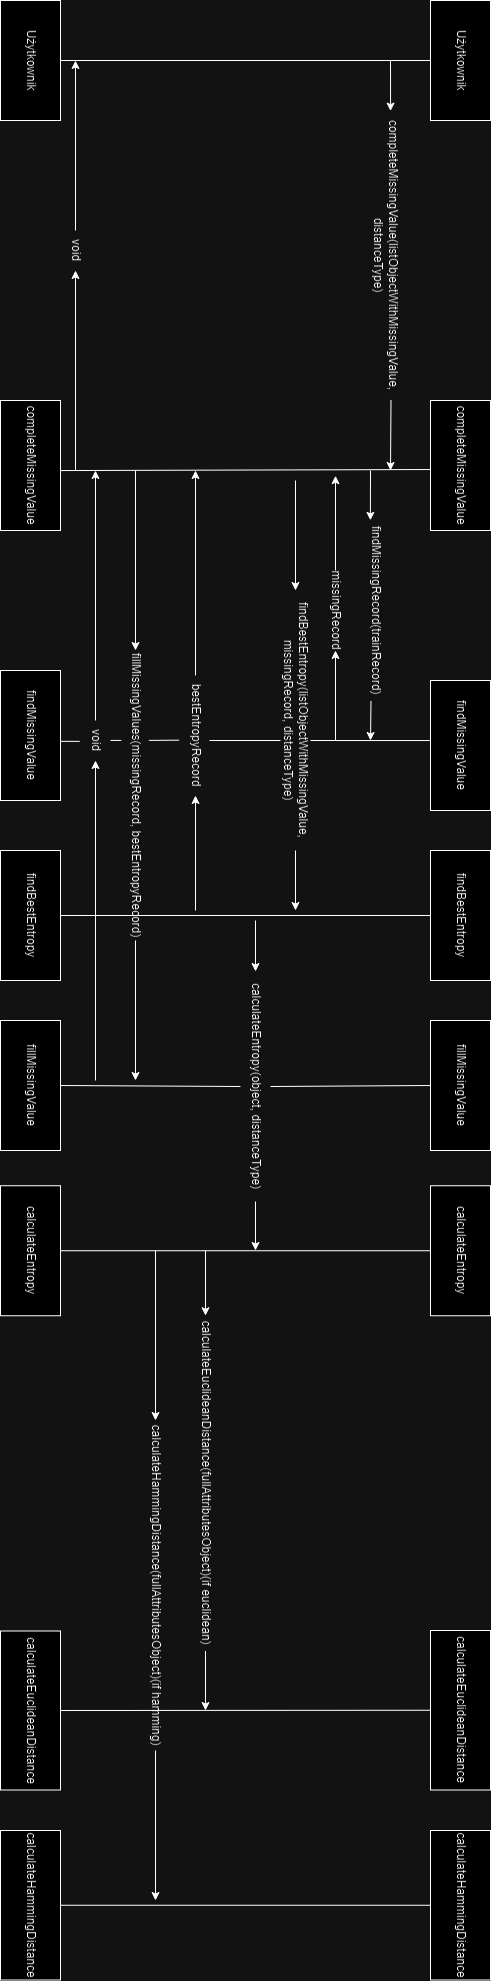

The diagram above was exported from draw.io. Its source (the exported page's mxGraphModel, read from the mxfile embedded in the PNG):
<mxGraphModel dx="1921" dy="901" grid="1" gridSize="10" guides="1" tooltips="1" connect="1" arrows="1" fold="1" page="1" pageScale="1" pageWidth="827" pageHeight="1169" math="0" shadow="0">
  <root>
    <mxCell id="0" />
    <mxCell id="1" parent="0" />
    <mxCell id="k-DG-WBiUyLJIh9k_wD2-1" value="Użytkownik" style="whiteSpace=wrap;html=1;" vertex="1" parent="1">
      <mxGeometry x="40" y="40" width="120" height="60" as="geometry" />
    </mxCell>
    <mxCell id="k-DG-WBiUyLJIh9k_wD2-2" value="Użytkownik" style="whiteSpace=wrap;html=1;" vertex="1" parent="1">
      <mxGeometry x="40" y="470" width="120" height="60" as="geometry" />
    </mxCell>
    <mxCell id="k-DG-WBiUyLJIh9k_wD2-5" value="" style="endArrow=none;html=1;rounded=0;entryX=0.5;entryY=1;entryDx=0;entryDy=0;exitX=0.5;exitY=0;exitDx=0;exitDy=0;" edge="1" parent="1" source="k-DG-WBiUyLJIh9k_wD2-2" target="k-DG-WBiUyLJIh9k_wD2-1">
      <mxGeometry width="50" height="50" relative="1" as="geometry">
        <mxPoint x="390" y="420" as="sourcePoint" />
        <mxPoint x="440" y="370" as="targetPoint" />
      </mxGeometry>
    </mxCell>
    <mxCell id="k-DG-WBiUyLJIh9k_wD2-6" value="completeMissingValue" style="whiteSpace=wrap;html=1;" vertex="1" parent="1">
      <mxGeometry x="440" y="40" width="130" height="60" as="geometry" />
    </mxCell>
    <mxCell id="k-DG-WBiUyLJIh9k_wD2-7" value="findMissingValue" style="whiteSpace=wrap;html=1;" vertex="1" parent="1">
      <mxGeometry x="720" y="40" width="130" height="60" as="geometry" />
    </mxCell>
    <mxCell id="k-DG-WBiUyLJIh9k_wD2-8" value="findBestEntropy" style="whiteSpace=wrap;html=1;" vertex="1" parent="1">
      <mxGeometry x="890" y="40" width="130" height="60" as="geometry" />
    </mxCell>
    <mxCell id="k-DG-WBiUyLJIh9k_wD2-10" value="fillMissingValue" style="whiteSpace=wrap;html=1;" vertex="1" parent="1">
      <mxGeometry x="1060" y="40" width="130" height="60" as="geometry" />
    </mxCell>
    <mxCell id="k-DG-WBiUyLJIh9k_wD2-11" value="calculateEntropy" style="whiteSpace=wrap;html=1;" vertex="1" parent="1">
      <mxGeometry x="1225.24" y="40" width="130" height="60" as="geometry" />
    </mxCell>
    <mxCell id="k-DG-WBiUyLJIh9k_wD2-12" value="calculateEuclideanDistance" style="whiteSpace=wrap;html=1;" vertex="1" parent="1">
      <mxGeometry x="1670" y="40" width="159.5" height="60" as="geometry" />
    </mxCell>
    <mxCell id="k-DG-WBiUyLJIh9k_wD2-13" value="calculateHammingDistance" style="whiteSpace=wrap;html=1;" vertex="1" parent="1">
      <mxGeometry x="1870" y="40" width="149.5" height="60" as="geometry" />
    </mxCell>
    <mxCell id="k-DG-WBiUyLJIh9k_wD2-14" value="completeMissingValue" style="whiteSpace=wrap;html=1;" vertex="1" parent="1">
      <mxGeometry x="440" y="470" width="130" height="60" as="geometry" />
    </mxCell>
    <mxCell id="k-DG-WBiUyLJIh9k_wD2-15" value="findMissingValue" style="whiteSpace=wrap;html=1;" vertex="1" parent="1">
      <mxGeometry x="710" y="470" width="130" height="60" as="geometry" />
    </mxCell>
    <mxCell id="k-DG-WBiUyLJIh9k_wD2-16" value="findBestEntropy" style="whiteSpace=wrap;html=1;" vertex="1" parent="1">
      <mxGeometry x="890" y="470" width="130" height="60" as="geometry" />
    </mxCell>
    <mxCell id="k-DG-WBiUyLJIh9k_wD2-17" value="fillMissingValue" style="whiteSpace=wrap;html=1;" vertex="1" parent="1">
      <mxGeometry x="1060" y="470" width="130" height="60" as="geometry" />
    </mxCell>
    <mxCell id="k-DG-WBiUyLJIh9k_wD2-18" value="calculateEntropy" style="whiteSpace=wrap;html=1;" vertex="1" parent="1">
      <mxGeometry x="1225.24" y="470" width="130" height="60" as="geometry" />
    </mxCell>
    <mxCell id="k-DG-WBiUyLJIh9k_wD2-19" value="calculateEuclideanDistance" style="whiteSpace=wrap;html=1;" vertex="1" parent="1">
      <mxGeometry x="1670.5" y="470" width="159" height="60" as="geometry" />
    </mxCell>
    <mxCell id="k-DG-WBiUyLJIh9k_wD2-20" value="calculateHammingDistance" style="whiteSpace=wrap;html=1;" vertex="1" parent="1">
      <mxGeometry x="1870" y="470" width="149.5" height="60" as="geometry" />
    </mxCell>
    <mxCell id="k-DG-WBiUyLJIh9k_wD2-21" value="" style="endArrow=none;html=1;rounded=0;entryX=0.531;entryY=1.003;entryDx=0;entryDy=0;exitX=0.539;exitY=-0.004;exitDx=0;exitDy=0;exitPerimeter=0;entryPerimeter=0;" edge="1" parent="1" source="k-DG-WBiUyLJIh9k_wD2-14" target="k-DG-WBiUyLJIh9k_wD2-6">
      <mxGeometry width="50" height="50" relative="1" as="geometry">
        <mxPoint x="510.24" y="420" as="sourcePoint" />
        <mxPoint x="510" y="100" as="targetPoint" />
      </mxGeometry>
    </mxCell>
    <mxCell id="k-DG-WBiUyLJIh9k_wD2-22" value="" style="endArrow=none;html=1;rounded=0;entryX=0.462;entryY=1.01;entryDx=0;entryDy=0;entryPerimeter=0;exitX=0.5;exitY=0;exitDx=0;exitDy=0;" edge="1" parent="1" target="k-DG-WBiUyLJIh9k_wD2-7">
      <mxGeometry width="50" height="50" relative="1" as="geometry">
        <mxPoint x="779.9999999999998" y="220" as="sourcePoint" />
        <mxPoint x="740" y="150" as="targetPoint" />
      </mxGeometry>
    </mxCell>
    <mxCell id="k-DG-WBiUyLJIh9k_wD2-24" value="" style="endArrow=none;html=1;rounded=0;entryX=0.5;entryY=1;entryDx=0;entryDy=0;exitX=0.5;exitY=0;exitDx=0;exitDy=0;" edge="1" parent="1" source="k-DG-WBiUyLJIh9k_wD2-16" target="k-DG-WBiUyLJIh9k_wD2-8">
      <mxGeometry width="50" height="50" relative="1" as="geometry">
        <mxPoint x="765" y="370" as="sourcePoint" />
        <mxPoint x="765" y="110" as="targetPoint" />
      </mxGeometry>
    </mxCell>
    <mxCell id="k-DG-WBiUyLJIh9k_wD2-25" value="" style="endArrow=none;html=1;rounded=0;entryX=0.5;entryY=1;entryDx=0;entryDy=0;exitX=0.5;exitY=0;exitDx=0;exitDy=0;" edge="1" parent="1" source="k-DG-WBiUyLJIh9k_wD2-64" target="k-DG-WBiUyLJIh9k_wD2-10">
      <mxGeometry width="50" height="50" relative="1" as="geometry">
        <mxPoint x="935" y="370" as="sourcePoint" />
        <mxPoint x="935" y="110" as="targetPoint" />
      </mxGeometry>
    </mxCell>
    <mxCell id="k-DG-WBiUyLJIh9k_wD2-26" value="" style="endArrow=none;html=1;rounded=0;entryX=0.5;entryY=1;entryDx=0;entryDy=0;exitX=0.5;exitY=0;exitDx=0;exitDy=0;" edge="1" parent="1" source="k-DG-WBiUyLJIh9k_wD2-18" target="k-DG-WBiUyLJIh9k_wD2-11">
      <mxGeometry width="50" height="50" relative="1" as="geometry">
        <mxPoint x="1100.24" y="370" as="sourcePoint" />
        <mxPoint x="1100.24" y="110" as="targetPoint" />
      </mxGeometry>
    </mxCell>
    <mxCell id="k-DG-WBiUyLJIh9k_wD2-27" value="" style="endArrow=none;html=1;rounded=0;entryX=0.5;entryY=1;entryDx=0;entryDy=0;exitX=0.5;exitY=0;exitDx=0;exitDy=0;" edge="1" parent="1" source="k-DG-WBiUyLJIh9k_wD2-19" target="k-DG-WBiUyLJIh9k_wD2-12">
      <mxGeometry width="50" height="50" relative="1" as="geometry">
        <mxPoint x="1544.5" y="370" as="sourcePoint" />
        <mxPoint x="1544.5" y="110" as="targetPoint" />
      </mxGeometry>
    </mxCell>
    <mxCell id="k-DG-WBiUyLJIh9k_wD2-28" value="" style="endArrow=none;html=1;rounded=0;entryX=0.5;entryY=1;entryDx=0;entryDy=0;exitX=0.5;exitY=0;exitDx=0;exitDy=0;" edge="1" parent="1" source="k-DG-WBiUyLJIh9k_wD2-20" target="k-DG-WBiUyLJIh9k_wD2-13">
      <mxGeometry width="50" height="50" relative="1" as="geometry">
        <mxPoint x="1726" y="370" as="sourcePoint" />
        <mxPoint x="1725" y="110" as="targetPoint" />
      </mxGeometry>
    </mxCell>
    <mxCell id="k-DG-WBiUyLJIh9k_wD2-29" value="" style="endArrow=classic;html=1;rounded=0;exitX=0.998;exitY=0.317;exitDx=0;exitDy=0;exitPerimeter=0;" edge="1" parent="1" source="k-DG-WBiUyLJIh9k_wD2-30">
      <mxGeometry width="50" height="50" relative="1" as="geometry">
        <mxPoint x="100" y="140" as="sourcePoint" />
        <mxPoint x="510" y="140" as="targetPoint" />
      </mxGeometry>
    </mxCell>
    <mxCell id="k-DG-WBiUyLJIh9k_wD2-32" value="" style="edgeStyle=none;orthogonalLoop=1;jettySize=auto;html=1;rounded=0;" edge="1" parent="1">
      <mxGeometry width="80" relative="1" as="geometry">
        <mxPoint x="779.9999999999998" y="160" as="sourcePoint" />
        <mxPoint x="780" y="160" as="targetPoint" />
        <Array as="points" />
      </mxGeometry>
    </mxCell>
    <mxCell id="k-DG-WBiUyLJIh9k_wD2-35" value="" style="endArrow=classic;html=1;rounded=0;" edge="1" parent="1" source="k-DG-WBiUyLJIh9k_wD2-36">
      <mxGeometry width="50" height="50" relative="1" as="geometry">
        <mxPoint x="695.24" y="200" as="sourcePoint" />
        <mxPoint x="515.24" y="195" as="targetPoint" />
      </mxGeometry>
    </mxCell>
    <mxCell id="k-DG-WBiUyLJIh9k_wD2-37" value="" style="endArrow=classic;html=1;rounded=0;exitX=1;exitY=0.5;exitDx=0;exitDy=0;" edge="1" parent="1" source="k-DG-WBiUyLJIh9k_wD2-38">
      <mxGeometry width="50" height="50" relative="1" as="geometry">
        <mxPoint x="894.3100000000002" y="240.00999999999988" as="sourcePoint" />
        <mxPoint x="950" y="235" as="targetPoint" />
      </mxGeometry>
    </mxCell>
    <mxCell id="k-DG-WBiUyLJIh9k_wD2-39" value="" style="endArrow=classic;html=1;rounded=0;exitX=0;exitY=0.5;exitDx=0;exitDy=0;" edge="1" parent="1" source="k-DG-WBiUyLJIh9k_wD2-40">
      <mxGeometry width="50" height="50" relative="1" as="geometry">
        <mxPoint x="870.24" y="340" as="sourcePoint" />
        <mxPoint x="510" y="335" as="targetPoint" />
      </mxGeometry>
    </mxCell>
    <mxCell id="k-DG-WBiUyLJIh9k_wD2-43" value="" style="endArrow=classic;html=1;rounded=0;exitX=0;exitY=0.5;exitDx=0;exitDy=0;" edge="1" parent="1" source="k-DG-WBiUyLJIh9k_wD2-44">
      <mxGeometry width="50" height="50" relative="1" as="geometry">
        <mxPoint x="510" y="460" as="sourcePoint" />
        <mxPoint x="100" y="455" as="targetPoint" />
      </mxGeometry>
    </mxCell>
    <mxCell id="k-DG-WBiUyLJIh9k_wD2-45" value="" style="endArrow=classic;html=1;rounded=0;entryX=1;entryY=0.5;entryDx=0;entryDy=0;" edge="1" parent="1" target="k-DG-WBiUyLJIh9k_wD2-40">
      <mxGeometry width="50" height="50" relative="1" as="geometry">
        <mxPoint x="950" y="335" as="sourcePoint" />
        <mxPoint x="595" y="340" as="targetPoint" />
      </mxGeometry>
    </mxCell>
    <mxCell id="k-DG-WBiUyLJIh9k_wD2-46" value="" style="endArrow=none;html=1;rounded=0;entryX=0.539;entryY=1.044;entryDx=0;entryDy=0;exitX=0.31;exitY=0.053;exitDx=0;exitDy=0;exitPerimeter=0;entryPerimeter=0;" edge="1" parent="1" source="k-DG-WBiUyLJIh9k_wD2-56" target="k-DG-WBiUyLJIh9k_wD2-40">
      <mxGeometry width="50" height="50" relative="1" as="geometry">
        <mxPoint x="780" y="470" as="sourcePoint" />
        <mxPoint x="780" y="151" as="targetPoint" />
      </mxGeometry>
    </mxCell>
    <mxCell id="k-DG-WBiUyLJIh9k_wD2-40" value="bestEntropyRecord" style="text;strokeColor=none;align=center;fillColor=none;html=1;verticalAlign=middle;whiteSpace=wrap;rounded=0;" vertex="1" parent="1">
      <mxGeometry x="715" y="320" width="120" height="30" as="geometry" />
    </mxCell>
    <mxCell id="k-DG-WBiUyLJIh9k_wD2-47" value="" style="endArrow=classic;html=1;rounded=0;entryX=0;entryY=0.5;entryDx=0;entryDy=0;" edge="1" parent="1" target="k-DG-WBiUyLJIh9k_wD2-38">
      <mxGeometry width="50" height="50" relative="1" as="geometry">
        <mxPoint x="520" y="235" as="sourcePoint" />
        <mxPoint x="575.24" y="240" as="targetPoint" />
      </mxGeometry>
    </mxCell>
    <mxCell id="k-DG-WBiUyLJIh9k_wD2-48" value="" style="endArrow=classic;html=1;rounded=0;entryX=1;entryY=0.5;entryDx=0;entryDy=0;" edge="1" parent="1" target="k-DG-WBiUyLJIh9k_wD2-36">
      <mxGeometry width="50" height="50" relative="1" as="geometry">
        <mxPoint x="780" y="195" as="sourcePoint" />
        <mxPoint x="730" y="195" as="targetPoint" />
      </mxGeometry>
    </mxCell>
    <mxCell id="k-DG-WBiUyLJIh9k_wD2-36" value="missingRecord" style="text;strokeColor=none;align=center;fillColor=none;html=1;verticalAlign=middle;whiteSpace=wrap;rounded=0;" vertex="1" parent="1">
      <mxGeometry x="610" y="180" width="80" height="30" as="geometry" />
    </mxCell>
    <mxCell id="k-DG-WBiUyLJIh9k_wD2-49" value="" style="endArrow=none;html=1;rounded=0;entryX=0.5;entryY=1;entryDx=0;entryDy=0;" edge="1" parent="1">
      <mxGeometry width="50" height="50" relative="1" as="geometry">
        <mxPoint x="780" y="321" as="sourcePoint" />
        <mxPoint x="779.9999999999998" y="250" as="targetPoint" />
      </mxGeometry>
    </mxCell>
    <mxCell id="k-DG-WBiUyLJIh9k_wD2-38" value="findBestEntropy(listObjectWithMissingValue, missingRecord, distanceType)" style="text;strokeColor=none;align=center;fillColor=none;html=1;verticalAlign=middle;whiteSpace=wrap;rounded=0;" vertex="1" parent="1">
      <mxGeometry x="630" y="220" width="260" height="30" as="geometry" />
    </mxCell>
    <mxCell id="k-DG-WBiUyLJIh9k_wD2-51" value="" style="edgeStyle=none;orthogonalLoop=1;jettySize=auto;html=1;rounded=0;exitX=1.002;exitY=0.651;exitDx=0;exitDy=0;exitPerimeter=0;" edge="1" parent="1" source="k-DG-WBiUyLJIh9k_wD2-33">
      <mxGeometry width="80" relative="1" as="geometry">
        <mxPoint x="510" y="160" as="sourcePoint" />
        <mxPoint x="780" y="160" as="targetPoint" />
        <Array as="points" />
      </mxGeometry>
    </mxCell>
    <mxCell id="k-DG-WBiUyLJIh9k_wD2-52" value="" style="endArrow=classic;html=1;rounded=0;entryX=1;entryY=0.5;entryDx=0;entryDy=0;" edge="1" parent="1" target="k-DG-WBiUyLJIh9k_wD2-44">
      <mxGeometry width="50" height="50" relative="1" as="geometry">
        <mxPoint x="510" y="455" as="sourcePoint" />
        <mxPoint x="100" y="460" as="targetPoint" />
      </mxGeometry>
    </mxCell>
    <mxCell id="k-DG-WBiUyLJIh9k_wD2-44" value="void" style="text;strokeColor=none;align=center;fillColor=none;html=1;verticalAlign=middle;whiteSpace=wrap;rounded=0;" vertex="1" parent="1">
      <mxGeometry x="270" y="440" width="40" height="30" as="geometry" />
    </mxCell>
    <mxCell id="k-DG-WBiUyLJIh9k_wD2-53" value="" style="edgeStyle=none;orthogonalLoop=1;jettySize=auto;html=1;rounded=0;entryX=-0.001;entryY=0.671;entryDx=0;entryDy=0;entryPerimeter=0;" edge="1" parent="1" target="k-DG-WBiUyLJIh9k_wD2-33">
      <mxGeometry width="80" relative="1" as="geometry">
        <mxPoint x="510" y="160" as="sourcePoint" />
        <mxPoint x="780" y="160" as="targetPoint" />
        <Array as="points" />
      </mxGeometry>
    </mxCell>
    <mxCell id="k-DG-WBiUyLJIh9k_wD2-33" value="findMissingRecord(trainRecord)" style="text;strokeColor=none;align=center;fillColor=none;html=1;verticalAlign=middle;whiteSpace=wrap;rounded=0;" vertex="1" parent="1">
      <mxGeometry x="560" y="140" width="180" height="30" as="geometry" />
    </mxCell>
    <mxCell id="k-DG-WBiUyLJIh9k_wD2-54" value="" style="endArrow=classic;html=1;rounded=0;entryX=0.002;entryY=0.331;entryDx=0;entryDy=0;entryPerimeter=0;" edge="1" parent="1" target="k-DG-WBiUyLJIh9k_wD2-30">
      <mxGeometry width="50" height="50" relative="1" as="geometry">
        <mxPoint x="100" y="140" as="sourcePoint" />
        <mxPoint x="510" y="140" as="targetPoint" />
      </mxGeometry>
    </mxCell>
    <mxCell id="k-DG-WBiUyLJIh9k_wD2-30" value="completeMissingValue(listObjectWithMissingValue, distanceType)" style="text;strokeColor=none;align=center;fillColor=none;html=1;verticalAlign=middle;whiteSpace=wrap;rounded=0;" vertex="1" parent="1">
      <mxGeometry x="150" y="130" width="290" height="30" as="geometry" />
    </mxCell>
    <mxCell id="k-DG-WBiUyLJIh9k_wD2-55" value="" style="endArrow=classic;html=1;rounded=0;exitX=1;exitY=0.5;exitDx=0;exitDy=0;" edge="1" parent="1" source="k-DG-WBiUyLJIh9k_wD2-56">
      <mxGeometry width="50" height="50" relative="1" as="geometry">
        <mxPoint x="510" y="390" as="sourcePoint" />
        <mxPoint x="1120" y="395" as="targetPoint" />
      </mxGeometry>
    </mxCell>
    <mxCell id="k-DG-WBiUyLJIh9k_wD2-57" value="" style="endArrow=classic;html=1;rounded=0;entryX=0;entryY=0.5;entryDx=0;entryDy=0;" edge="1" parent="1" target="k-DG-WBiUyLJIh9k_wD2-56">
      <mxGeometry width="50" height="50" relative="1" as="geometry">
        <mxPoint x="510" y="395" as="sourcePoint" />
        <mxPoint x="950" y="390" as="targetPoint" />
      </mxGeometry>
    </mxCell>
    <mxCell id="k-DG-WBiUyLJIh9k_wD2-58" value="" style="endArrow=none;html=1;rounded=0;entryX=0.31;entryY=0.973;entryDx=0;entryDy=0;entryPerimeter=0;" edge="1" parent="1" source="k-DG-WBiUyLJIh9k_wD2-61" target="k-DG-WBiUyLJIh9k_wD2-56">
      <mxGeometry width="50" height="50" relative="1" as="geometry">
        <mxPoint x="780" y="420" as="sourcePoint" />
        <mxPoint x="780" y="350" as="targetPoint" />
      </mxGeometry>
    </mxCell>
    <mxCell id="k-DG-WBiUyLJIh9k_wD2-56" value="fillMissingValues(missingRecord, bestEntropyRecord)" style="text;strokeColor=none;align=center;fillColor=none;html=1;verticalAlign=middle;whiteSpace=wrap;rounded=0;" vertex="1" parent="1">
      <mxGeometry x="690" y="380" width="290" height="30" as="geometry" />
    </mxCell>
    <mxCell id="k-DG-WBiUyLJIh9k_wD2-59" value="" style="endArrow=classic;html=1;rounded=0;exitX=0;exitY=0.5;exitDx=0;exitDy=0;" edge="1" parent="1" source="k-DG-WBiUyLJIh9k_wD2-61">
      <mxGeometry width="50" height="50" relative="1" as="geometry">
        <mxPoint x="920" y="440" as="sourcePoint" />
        <mxPoint x="510" y="435" as="targetPoint" />
      </mxGeometry>
    </mxCell>
    <mxCell id="k-DG-WBiUyLJIh9k_wD2-60" value="" style="endArrow=classic;html=1;rounded=0;entryX=1;entryY=0.5;entryDx=0;entryDy=0;" edge="1" parent="1" target="k-DG-WBiUyLJIh9k_wD2-61">
      <mxGeometry width="50" height="50" relative="1" as="geometry">
        <mxPoint x="1120" y="435" as="sourcePoint" />
        <mxPoint x="510" y="440" as="targetPoint" />
      </mxGeometry>
    </mxCell>
    <mxCell id="k-DG-WBiUyLJIh9k_wD2-62" value="" style="endArrow=none;html=1;rounded=0;entryX=0.522;entryY=1.023;entryDx=0;entryDy=0;exitX=0.545;exitY=-0.003;exitDx=0;exitDy=0;exitPerimeter=0;entryPerimeter=0;" edge="1" parent="1" source="k-DG-WBiUyLJIh9k_wD2-15" target="k-DG-WBiUyLJIh9k_wD2-61">
      <mxGeometry width="50" height="50" relative="1" as="geometry">
        <mxPoint x="780" y="470" as="sourcePoint" />
        <mxPoint x="780" y="411" as="targetPoint" />
      </mxGeometry>
    </mxCell>
    <mxCell id="k-DG-WBiUyLJIh9k_wD2-61" value="void" style="text;strokeColor=none;align=center;fillColor=none;html=1;verticalAlign=middle;whiteSpace=wrap;rounded=0;" vertex="1" parent="1">
      <mxGeometry x="760" y="420" width="40" height="30" as="geometry" />
    </mxCell>
    <mxCell id="k-DG-WBiUyLJIh9k_wD2-63" value="" style="endArrow=classic;html=1;rounded=0;exitX=1;exitY=0.5;exitDx=0;exitDy=0;" edge="1" parent="1" source="k-DG-WBiUyLJIh9k_wD2-64">
      <mxGeometry width="50" height="50" relative="1" as="geometry">
        <mxPoint x="960" y="280" as="sourcePoint" />
        <mxPoint x="1290" y="275" as="targetPoint" />
      </mxGeometry>
    </mxCell>
    <mxCell id="k-DG-WBiUyLJIh9k_wD2-65" value="" style="endArrow=classic;html=1;rounded=0;" edge="1" parent="1" target="k-DG-WBiUyLJIh9k_wD2-64">
      <mxGeometry width="50" height="50" relative="1" as="geometry">
        <mxPoint x="960" y="275" as="sourcePoint" />
        <mxPoint x="1290" y="280" as="targetPoint" />
      </mxGeometry>
    </mxCell>
    <mxCell id="k-DG-WBiUyLJIh9k_wD2-66" value="" style="endArrow=none;html=1;rounded=0;entryX=0.5;entryY=1;entryDx=0;entryDy=0;exitX=0.5;exitY=0;exitDx=0;exitDy=0;" edge="1" parent="1" source="k-DG-WBiUyLJIh9k_wD2-17" target="k-DG-WBiUyLJIh9k_wD2-64">
      <mxGeometry width="50" height="50" relative="1" as="geometry">
        <mxPoint x="1125" y="470" as="sourcePoint" />
        <mxPoint x="1125" y="100" as="targetPoint" />
      </mxGeometry>
    </mxCell>
    <mxCell id="k-DG-WBiUyLJIh9k_wD2-64" value="calculateEntropy(object, distanceType)" style="text;strokeColor=none;align=center;fillColor=none;html=1;verticalAlign=middle;whiteSpace=wrap;rounded=0;" vertex="1" parent="1">
      <mxGeometry x="1011" y="260" width="230" height="30" as="geometry" />
    </mxCell>
    <mxCell id="k-DG-WBiUyLJIh9k_wD2-67" value="" style="endArrow=classic;html=1;rounded=0;" edge="1" parent="1">
      <mxGeometry width="50" height="50" relative="1" as="geometry">
        <mxPoint x="1744.26" y="320" as="sourcePoint" />
        <mxPoint x="1744.26" y="320" as="targetPoint" />
      </mxGeometry>
    </mxCell>
    <mxCell id="k-DG-WBiUyLJIh9k_wD2-68" value="" style="endArrow=classic;html=1;rounded=0;exitX=1;exitY=0.5;exitDx=0;exitDy=0;" edge="1" parent="1" source="k-DG-WBiUyLJIh9k_wD2-72">
      <mxGeometry width="50" height="50" relative="1" as="geometry">
        <mxPoint x="1290" y="370" as="sourcePoint" />
        <mxPoint x="1940" y="375" as="targetPoint" />
      </mxGeometry>
    </mxCell>
    <mxCell id="k-DG-WBiUyLJIh9k_wD2-70" value="" style="endArrow=classic;html=1;rounded=0;entryX=0;entryY=0.5;entryDx=0;entryDy=0;" edge="1" parent="1" target="k-DG-WBiUyLJIh9k_wD2-69">
      <mxGeometry width="50" height="50" relative="1" as="geometry">
        <mxPoint x="1290" y="325" as="sourcePoint" />
        <mxPoint x="1500" y="320" as="targetPoint" />
      </mxGeometry>
    </mxCell>
    <mxCell id="k-DG-WBiUyLJIh9k_wD2-69" value="calculateEuclideanDistance(fullAttributesObject)(if euclidean)" style="text;strokeColor=none;align=center;fillColor=none;html=1;verticalAlign=middle;whiteSpace=wrap;rounded=0;" vertex="1" parent="1">
      <mxGeometry x="1355.24" y="310" width="335.24" height="30" as="geometry" />
    </mxCell>
    <mxCell id="k-DG-WBiUyLJIh9k_wD2-71" value="" style="endArrow=classic;html=1;rounded=0;exitX=1;exitY=0.5;exitDx=0;exitDy=0;" edge="1" parent="1" source="k-DG-WBiUyLJIh9k_wD2-69">
      <mxGeometry width="50" height="50" relative="1" as="geometry">
        <mxPoint x="1720" y="350" as="sourcePoint" />
        <mxPoint x="1750" y="325" as="targetPoint" />
      </mxGeometry>
    </mxCell>
    <mxCell id="k-DG-WBiUyLJIh9k_wD2-73" value="" style="endArrow=classic;html=1;rounded=0;" edge="1" parent="1" target="k-DG-WBiUyLJIh9k_wD2-72">
      <mxGeometry width="50" height="50" relative="1" as="geometry">
        <mxPoint x="1290" y="375" as="sourcePoint" />
        <mxPoint x="1940" y="370" as="targetPoint" />
      </mxGeometry>
    </mxCell>
    <mxCell id="k-DG-WBiUyLJIh9k_wD2-72" value="calculateHammingDistance(fullAttributesObject)(if hamming)" style="text;strokeColor=none;align=center;fillColor=none;html=1;verticalAlign=middle;whiteSpace=wrap;rounded=0;" vertex="1" parent="1">
      <mxGeometry x="1460" y="360" width="330" height="30" as="geometry" />
    </mxCell>
  </root>
</mxGraphModel>